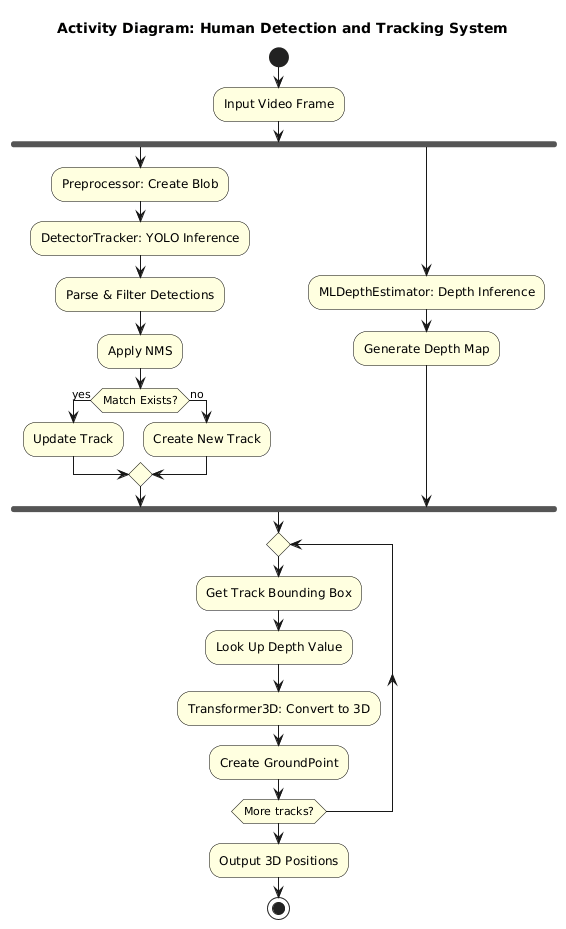

The diagram above was rendered by PlantUML. Its source (embedded in the PNG):
@startuml
skinparam backgroundColor white
skinparam activityBorderColor black
skinparam activityBackgroundColor lightyellow

title Activity Diagram: Human Detection and Tracking System

start

:Input Video Frame;

fork
    :Preprocessor: Create Blob;
    :DetectorTracker: YOLO Inference;
    :Parse & Filter Detections;
    :Apply NMS;
    
    if (Match Exists?) then (yes)
        :Update Track;
    else (no)
        :Create New Track;
    endif
    
fork again
    :MLDepthEstimator: Depth Inference;
    :Generate Depth Map;
    
end fork

repeat
    :Get Track Bounding Box;
    :Look Up Depth Value;
    :Transformer3D: Convert to 3D;
    :Create GroundPoint;
repeat while (More tracks?)

:Output 3D Positions;

stop
@enduml